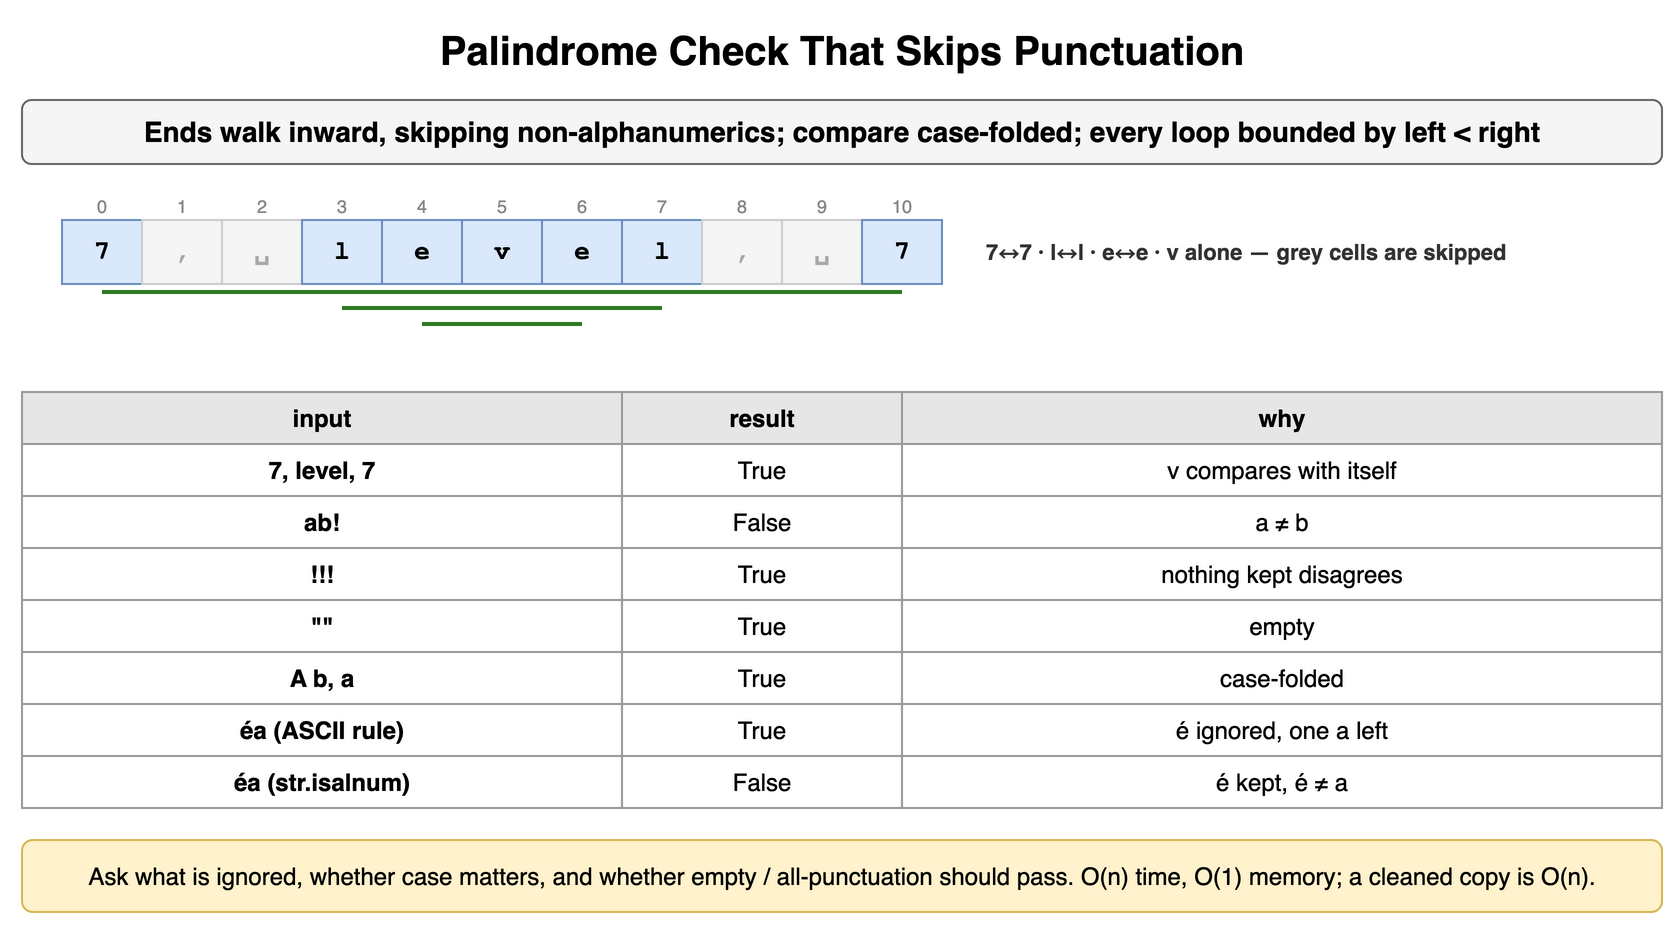

The diagram above was exported from draw.io. Its source (the exported page's mxGraphModel, read from the mxfile embedded in the PNG):
<mxGraphModel dx="900" dy="470" grid="1" gridSize="10" guides="1" tooltips="1" connect="1" arrows="1" fold="1" page="1" pageScale="1" pageWidth="900" pageHeight="470" math="0" shadow="0">
  <root>
    <mxCell id="0" />
    <mxCell id="1" parent="0" />
    <mxCell id="t71" value="Palindrome Check That Skips Punctuation" style="text;html=1;align=center;verticalAlign=middle;whiteSpace=wrap;fontSize=20;fontStyle=1;" vertex="1" parent="1">
      <mxGeometry x="40" y="10" width="820" height="30" as="geometry" />
    </mxCell>
    <mxCell id="t72" value="Ends walk inward, skipping non-alphanumerics; compare case-folded; every loop bounded by left &lt; right" style="rounded=1;whiteSpace=wrap;html=1;fillColor=#f5f5f5;strokeColor=#666666;fontStyle=1;fontSize=14;" vertex="1" parent="1">
      <mxGeometry x="40" y="50" width="820" height="32" as="geometry" />
    </mxCell>
    <mxCell id="t73" value="7" style="rounded=0;whiteSpace=wrap;html=1;fontFamily=Courier New;fontStyle=1;fontSize=13;fillColor=#dae8fc;strokeColor=#6c8ebf;fontSize=13;" vertex="1" parent="1">
      <mxGeometry x="60" y="110" width="40" height="32" as="geometry" />
    </mxCell>
    <mxCell id="t74" value="0" style="text;html=1;whiteSpace=wrap;fontSize=11;align=center;verticalAlign=middle;fontSize=9;fontColor=#888888;" vertex="1" parent="1">
      <mxGeometry x="60" y="96" width="40" height="13" as="geometry" />
    </mxCell>
    <mxCell id="t75" value="," style="rounded=0;whiteSpace=wrap;html=1;fontFamily=Courier New;fontStyle=1;fontSize=13;fillColor=#f5f5f5;strokeColor=#cccccc;fontSize=13;fontColor=#aaaaaa;" vertex="1" parent="1">
      <mxGeometry x="100" y="110" width="40" height="32" as="geometry" />
    </mxCell>
    <mxCell id="t76" value="1" style="text;html=1;whiteSpace=wrap;fontSize=11;align=center;verticalAlign=middle;fontSize=9;fontColor=#888888;" vertex="1" parent="1">
      <mxGeometry x="100" y="96" width="40" height="13" as="geometry" />
    </mxCell>
    <mxCell id="t77" value="␣" style="rounded=0;whiteSpace=wrap;html=1;fontFamily=Courier New;fontStyle=1;fontSize=13;fillColor=#f5f5f5;strokeColor=#cccccc;fontSize=13;fontColor=#aaaaaa;" vertex="1" parent="1">
      <mxGeometry x="140" y="110" width="40" height="32" as="geometry" />
    </mxCell>
    <mxCell id="t78" value="2" style="text;html=1;whiteSpace=wrap;fontSize=11;align=center;verticalAlign=middle;fontSize=9;fontColor=#888888;" vertex="1" parent="1">
      <mxGeometry x="140" y="96" width="40" height="13" as="geometry" />
    </mxCell>
    <mxCell id="t79" value="l" style="rounded=0;whiteSpace=wrap;html=1;fontFamily=Courier New;fontStyle=1;fontSize=13;fillColor=#dae8fc;strokeColor=#6c8ebf;fontSize=13;" vertex="1" parent="1">
      <mxGeometry x="180" y="110" width="40" height="32" as="geometry" />
    </mxCell>
    <mxCell id="t710" value="3" style="text;html=1;whiteSpace=wrap;fontSize=11;align=center;verticalAlign=middle;fontSize=9;fontColor=#888888;" vertex="1" parent="1">
      <mxGeometry x="180" y="96" width="40" height="13" as="geometry" />
    </mxCell>
    <mxCell id="t711" value="e" style="rounded=0;whiteSpace=wrap;html=1;fontFamily=Courier New;fontStyle=1;fontSize=13;fillColor=#dae8fc;strokeColor=#6c8ebf;fontSize=13;" vertex="1" parent="1">
      <mxGeometry x="220" y="110" width="40" height="32" as="geometry" />
    </mxCell>
    <mxCell id="t712" value="4" style="text;html=1;whiteSpace=wrap;fontSize=11;align=center;verticalAlign=middle;fontSize=9;fontColor=#888888;" vertex="1" parent="1">
      <mxGeometry x="220" y="96" width="40" height="13" as="geometry" />
    </mxCell>
    <mxCell id="t713" value="v" style="rounded=0;whiteSpace=wrap;html=1;fontFamily=Courier New;fontStyle=1;fontSize=13;fillColor=#dae8fc;strokeColor=#6c8ebf;fontSize=13;" vertex="1" parent="1">
      <mxGeometry x="260" y="110" width="40" height="32" as="geometry" />
    </mxCell>
    <mxCell id="t714" value="5" style="text;html=1;whiteSpace=wrap;fontSize=11;align=center;verticalAlign=middle;fontSize=9;fontColor=#888888;" vertex="1" parent="1">
      <mxGeometry x="260" y="96" width="40" height="13" as="geometry" />
    </mxCell>
    <mxCell id="t715" value="e" style="rounded=0;whiteSpace=wrap;html=1;fontFamily=Courier New;fontStyle=1;fontSize=13;fillColor=#dae8fc;strokeColor=#6c8ebf;fontSize=13;" vertex="1" parent="1">
      <mxGeometry x="300" y="110" width="40" height="32" as="geometry" />
    </mxCell>
    <mxCell id="t716" value="6" style="text;html=1;whiteSpace=wrap;fontSize=11;align=center;verticalAlign=middle;fontSize=9;fontColor=#888888;" vertex="1" parent="1">
      <mxGeometry x="300" y="96" width="40" height="13" as="geometry" />
    </mxCell>
    <mxCell id="t717" value="l" style="rounded=0;whiteSpace=wrap;html=1;fontFamily=Courier New;fontStyle=1;fontSize=13;fillColor=#dae8fc;strokeColor=#6c8ebf;fontSize=13;" vertex="1" parent="1">
      <mxGeometry x="340" y="110" width="40" height="32" as="geometry" />
    </mxCell>
    <mxCell id="t718" value="7" style="text;html=1;whiteSpace=wrap;fontSize=11;align=center;verticalAlign=middle;fontSize=9;fontColor=#888888;" vertex="1" parent="1">
      <mxGeometry x="340" y="96" width="40" height="13" as="geometry" />
    </mxCell>
    <mxCell id="t719" value="," style="rounded=0;whiteSpace=wrap;html=1;fontFamily=Courier New;fontStyle=1;fontSize=13;fillColor=#f5f5f5;strokeColor=#cccccc;fontSize=13;fontColor=#aaaaaa;" vertex="1" parent="1">
      <mxGeometry x="380" y="110" width="40" height="32" as="geometry" />
    </mxCell>
    <mxCell id="t720" value="8" style="text;html=1;whiteSpace=wrap;fontSize=11;align=center;verticalAlign=middle;fontSize=9;fontColor=#888888;" vertex="1" parent="1">
      <mxGeometry x="380" y="96" width="40" height="13" as="geometry" />
    </mxCell>
    <mxCell id="t721" value="␣" style="rounded=0;whiteSpace=wrap;html=1;fontFamily=Courier New;fontStyle=1;fontSize=13;fillColor=#f5f5f5;strokeColor=#cccccc;fontSize=13;fontColor=#aaaaaa;" vertex="1" parent="1">
      <mxGeometry x="420" y="110" width="40" height="32" as="geometry" />
    </mxCell>
    <mxCell id="t722" value="9" style="text;html=1;whiteSpace=wrap;fontSize=11;align=center;verticalAlign=middle;fontSize=9;fontColor=#888888;" vertex="1" parent="1">
      <mxGeometry x="420" y="96" width="40" height="13" as="geometry" />
    </mxCell>
    <mxCell id="t723" value="7" style="rounded=0;whiteSpace=wrap;html=1;fontFamily=Courier New;fontStyle=1;fontSize=13;fillColor=#dae8fc;strokeColor=#6c8ebf;fontSize=13;" vertex="1" parent="1">
      <mxGeometry x="460" y="110" width="40" height="32" as="geometry" />
    </mxCell>
    <mxCell id="t724" value="10" style="text;html=1;whiteSpace=wrap;fontSize=11;align=center;verticalAlign=middle;fontSize=9;fontColor=#888888;" vertex="1" parent="1">
      <mxGeometry x="460" y="96" width="40" height="13" as="geometry" />
    </mxCell>
    <mxCell id="t725" value="" style="endArrow=none;html=1;strokeColor=#2d7a1f;strokeWidth=2;" edge="1" parent="1">
      <mxGeometry relative="1" as="geometry">
        <mxPoint x="80" y="146" as="sourcePoint" />
        <mxPoint x="480" y="146" as="targetPoint" />
      </mxGeometry>
    </mxCell>
    <mxCell id="t726" value="" style="endArrow=none;html=1;strokeColor=#2d7a1f;strokeWidth=2;" edge="1" parent="1">
      <mxGeometry relative="1" as="geometry">
        <mxPoint x="200" y="154" as="sourcePoint" />
        <mxPoint x="360" y="154" as="targetPoint" />
      </mxGeometry>
    </mxCell>
    <mxCell id="t727" value="" style="endArrow=none;html=1;strokeColor=#2d7a1f;strokeWidth=2;" edge="1" parent="1">
      <mxGeometry relative="1" as="geometry">
        <mxPoint x="240" y="162" as="sourcePoint" />
        <mxPoint x="320" y="162" as="targetPoint" />
      </mxGeometry>
    </mxCell>
    <mxCell id="t728" value="7↔7 · l↔l · e↔e · v alone — grey cells are skipped" style="text;html=1;whiteSpace=wrap;fontSize=11;align=left;verticalAlign=middle;fontSize=11;fontColor=#333333;fontStyle=1;" vertex="1" parent="1">
      <mxGeometry x="520" y="110" width="340" height="32" as="geometry" />
    </mxCell>
    <mxCell id="t729" value="input" style="whiteSpace=wrap;html=1;fillColor=#e6e6e6;strokeColor=#999999;fontStyle=1;fontSize=12;" vertex="1" parent="1">
      <mxGeometry x="40" y="196" width="300" height="26" as="geometry" />
    </mxCell>
    <mxCell id="t730" value="result" style="whiteSpace=wrap;html=1;fillColor=#e6e6e6;strokeColor=#999999;fontStyle=1;fontSize=12;" vertex="1" parent="1">
      <mxGeometry x="340" y="196" width="140" height="26" as="geometry" />
    </mxCell>
    <mxCell id="t731" value="why" style="whiteSpace=wrap;html=1;fillColor=#e6e6e6;strokeColor=#999999;fontStyle=1;fontSize=12;" vertex="1" parent="1">
      <mxGeometry x="480" y="196" width="380" height="26" as="geometry" />
    </mxCell>
    <mxCell id="t732" value="7, level, 7" style="whiteSpace=wrap;html=1;strokeColor=#999999;fontSize=12;fillColor=#ffffff;fontStyle=1;" vertex="1" parent="1">
      <mxGeometry x="40" y="222" width="300" height="26" as="geometry" />
    </mxCell>
    <mxCell id="t733" value="True" style="whiteSpace=wrap;html=1;strokeColor=#999999;fontSize=12;fillColor=#ffffff;" vertex="1" parent="1">
      <mxGeometry x="340" y="222" width="140" height="26" as="geometry" />
    </mxCell>
    <mxCell id="t734" value="v compares with itself" style="whiteSpace=wrap;html=1;strokeColor=#999999;fontSize=12;fillColor=#ffffff;" vertex="1" parent="1">
      <mxGeometry x="480" y="222" width="380" height="26" as="geometry" />
    </mxCell>
    <mxCell id="t735" value="ab!" style="whiteSpace=wrap;html=1;strokeColor=#999999;fontSize=12;fillColor=#ffffff;fontStyle=1;" vertex="1" parent="1">
      <mxGeometry x="40" y="248" width="300" height="26" as="geometry" />
    </mxCell>
    <mxCell id="t736" value="False" style="whiteSpace=wrap;html=1;strokeColor=#999999;fontSize=12;fillColor=#ffffff;" vertex="1" parent="1">
      <mxGeometry x="340" y="248" width="140" height="26" as="geometry" />
    </mxCell>
    <mxCell id="t737" value="a ≠ b" style="whiteSpace=wrap;html=1;strokeColor=#999999;fontSize=12;fillColor=#ffffff;" vertex="1" parent="1">
      <mxGeometry x="480" y="248" width="380" height="26" as="geometry" />
    </mxCell>
    <mxCell id="t738" value="!!!" style="whiteSpace=wrap;html=1;strokeColor=#999999;fontSize=12;fillColor=#ffffff;fontStyle=1;" vertex="1" parent="1">
      <mxGeometry x="40" y="274" width="300" height="26" as="geometry" />
    </mxCell>
    <mxCell id="t739" value="True" style="whiteSpace=wrap;html=1;strokeColor=#999999;fontSize=12;fillColor=#ffffff;" vertex="1" parent="1">
      <mxGeometry x="340" y="274" width="140" height="26" as="geometry" />
    </mxCell>
    <mxCell id="t740" value="nothing kept disagrees" style="whiteSpace=wrap;html=1;strokeColor=#999999;fontSize=12;fillColor=#ffffff;" vertex="1" parent="1">
      <mxGeometry x="480" y="274" width="380" height="26" as="geometry" />
    </mxCell>
    <mxCell id="t741" value="&quot;&quot;" style="whiteSpace=wrap;html=1;strokeColor=#999999;fontSize=12;fillColor=#ffffff;fontStyle=1;" vertex="1" parent="1">
      <mxGeometry x="40" y="300" width="300" height="26" as="geometry" />
    </mxCell>
    <mxCell id="t742" value="True" style="whiteSpace=wrap;html=1;strokeColor=#999999;fontSize=12;fillColor=#ffffff;" vertex="1" parent="1">
      <mxGeometry x="340" y="300" width="140" height="26" as="geometry" />
    </mxCell>
    <mxCell id="t743" value="empty" style="whiteSpace=wrap;html=1;strokeColor=#999999;fontSize=12;fillColor=#ffffff;" vertex="1" parent="1">
      <mxGeometry x="480" y="300" width="380" height="26" as="geometry" />
    </mxCell>
    <mxCell id="t744" value="A b, a" style="whiteSpace=wrap;html=1;strokeColor=#999999;fontSize=12;fillColor=#ffffff;fontStyle=1;" vertex="1" parent="1">
      <mxGeometry x="40" y="326" width="300" height="26" as="geometry" />
    </mxCell>
    <mxCell id="t745" value="True" style="whiteSpace=wrap;html=1;strokeColor=#999999;fontSize=12;fillColor=#ffffff;" vertex="1" parent="1">
      <mxGeometry x="340" y="326" width="140" height="26" as="geometry" />
    </mxCell>
    <mxCell id="t746" value="case-folded" style="whiteSpace=wrap;html=1;strokeColor=#999999;fontSize=12;fillColor=#ffffff;" vertex="1" parent="1">
      <mxGeometry x="480" y="326" width="380" height="26" as="geometry" />
    </mxCell>
    <mxCell id="t747" value="éa (ASCII rule)" style="whiteSpace=wrap;html=1;strokeColor=#999999;fontSize=12;fillColor=#ffffff;fontStyle=1;" vertex="1" parent="1">
      <mxGeometry x="40" y="352" width="300" height="26" as="geometry" />
    </mxCell>
    <mxCell id="t748" value="True" style="whiteSpace=wrap;html=1;strokeColor=#999999;fontSize=12;fillColor=#ffffff;" vertex="1" parent="1">
      <mxGeometry x="340" y="352" width="140" height="26" as="geometry" />
    </mxCell>
    <mxCell id="t749" value="é ignored, one a left" style="whiteSpace=wrap;html=1;strokeColor=#999999;fontSize=12;fillColor=#ffffff;" vertex="1" parent="1">
      <mxGeometry x="480" y="352" width="380" height="26" as="geometry" />
    </mxCell>
    <mxCell id="t750" value="éa (str.isalnum)" style="whiteSpace=wrap;html=1;strokeColor=#999999;fontSize=12;fillColor=#ffffff;fontStyle=1;" vertex="1" parent="1">
      <mxGeometry x="40" y="378" width="300" height="26" as="geometry" />
    </mxCell>
    <mxCell id="t751" value="False" style="whiteSpace=wrap;html=1;strokeColor=#999999;fontSize=12;fillColor=#ffffff;" vertex="1" parent="1">
      <mxGeometry x="340" y="378" width="140" height="26" as="geometry" />
    </mxCell>
    <mxCell id="t752" value="é kept, é ≠ a" style="whiteSpace=wrap;html=1;strokeColor=#999999;fontSize=12;fillColor=#ffffff;" vertex="1" parent="1">
      <mxGeometry x="480" y="378" width="380" height="26" as="geometry" />
    </mxCell>
    <mxCell id="t753" value="Ask what is ignored, whether case matters, and whether empty / all-punctuation should pass. O(n) time, O(1) memory; a cleaned copy is O(n)." style="rounded=1;whiteSpace=wrap;html=1;fillColor=#fff2cc;strokeColor=#d6b656;fontSize=12;align=center;" vertex="1" parent="1">
      <mxGeometry x="40" y="420" width="820" height="36" as="geometry" />
    </mxCell>
  </root>
</mxGraphModel>